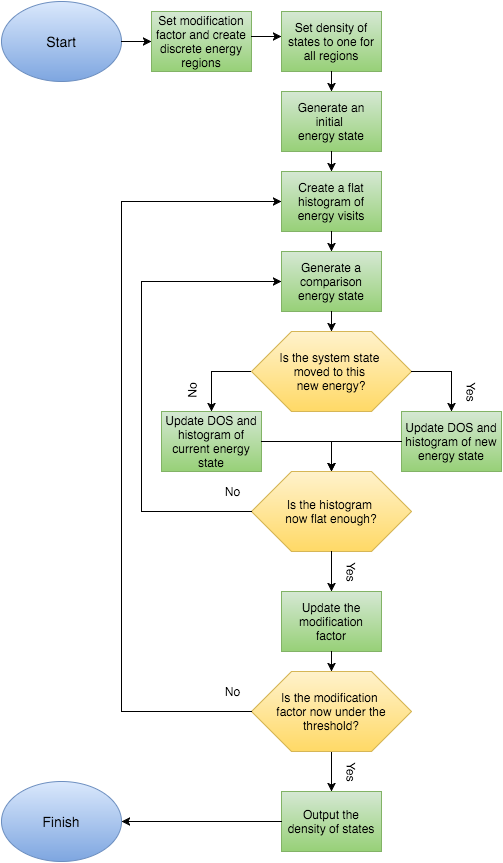

The diagram above was exported from draw.io. Its source (the exported page's mxGraphModel, read from the mxfile embedded in the PNG):
<mxGraphModel dx="910" dy="437" grid="1" gridSize="10" guides="1" tooltips="1" connect="1" arrows="1" fold="1" page="1" pageScale="1" pageWidth="826" pageHeight="1169" background="#ffffff" math="0" shadow="0">
  <root>
    <mxCell id="0" />
    <mxCell id="1" parent="0" />
    <mxCell id="2" value="&lt;font style=&quot;font-size: 14px&quot;&gt;Start&lt;/font&gt;" style="ellipse;whiteSpace=wrap;html=1;plain-blue" parent="1" vertex="1">
      <mxGeometry x="40" y="80" width="120" height="80" as="geometry" />
    </mxCell>
    <mxCell id="3" value="" style="endArrow=classic;html=1;" parent="1" edge="1">
      <mxGeometry width="50" height="50" relative="1" as="geometry">
        <mxPoint x="160" y="120" as="sourcePoint" />
        <mxPoint x="190" y="120" as="targetPoint" />
      </mxGeometry>
    </mxCell>
    <mxCell id="4" value="&lt;div style=&quot;text-align: center&quot;&gt;&lt;span style=&quot;line-height: 1.2&quot;&gt;Set modification factor and create discrete energy regions&lt;br&gt;&lt;/span&gt;&lt;/div&gt;" style="whiteSpace=wrap;html=1;plain-green" parent="1" vertex="1">
      <mxGeometry x="190" y="90" width="100" height="60" as="geometry" />
    </mxCell>
    <mxCell id="5" value="&lt;div style=&quot;text-align: center&quot;&gt;Set density of states to one for all regions&lt;/div&gt;" style="whiteSpace=wrap;html=1;plain-green" parent="1" vertex="1">
      <mxGeometry x="320" y="90" width="100" height="60" as="geometry" />
    </mxCell>
    <mxCell id="19" value="Create a flat histogram of energy visits" style="whiteSpace=wrap;html=1;plain-green" parent="1" vertex="1">
      <mxGeometry x="320" y="250" width="100" height="60" as="geometry" />
    </mxCell>
    <mxCell id="21" value="&lt;div style=&quot;text-align: center&quot;&gt;Generate a comparison energy state&lt;/div&gt;" style="whiteSpace=wrap;html=1;plain-green" parent="1" vertex="1">
      <mxGeometry x="320" y="330" width="100" height="60" as="geometry" />
    </mxCell>
    <mxCell id="22" value="&lt;div style=&quot;text-align: center&quot;&gt;&lt;span style=&quot;line-height: 1.2&quot;&gt;Generate an initial &lt;br&gt;energy state&lt;/span&gt;&lt;/div&gt;" style="whiteSpace=wrap;html=1;plain-green" parent="1" vertex="1">
      <mxGeometry x="320" y="170" width="100" height="60" as="geometry" />
    </mxCell>
    <mxCell id="31" value="" style="edgeStyle=segmentEdgeStyle;endArrow=classic;html=1;rounded=0;" parent="1" edge="1">
      <mxGeometry x="210" y="410" width="50" height="50" as="geometry">
        <mxPoint x="290" y="450" as="sourcePoint" />
        <mxPoint x="250" y="490" as="targetPoint" />
        <Array as="points">
          <mxPoint x="250" y="450" />
        </Array>
      </mxGeometry>
    </mxCell>
    <UserObject label="No" placeholders="1" name="Variable" id="32">
      <mxCell style="text;html=1;strokeColor=none;fillColor=none;align=center;verticalAlign=middle;whiteSpace=wrap;overflow=hidden;rotation=-90;" parent="1" vertex="1">
        <mxGeometry x="210" y="460" width="40" height="20" as="geometry" />
      </mxCell>
    </UserObject>
    <mxCell id="35" value="Update DOS and histogram of current energy state" style="whiteSpace=wrap;html=1;plain-green" parent="1" vertex="1">
      <mxGeometry x="200" y="490" width="100" height="60" as="geometry" />
    </mxCell>
    <mxCell id="41" value="Is the system state &lt;br&gt;moved to this &lt;br&gt;new energy?&lt;br&gt;" style="shape=hexagon;perimeter=hexagonPerimeter;whiteSpace=wrap;html=1;plain-yellow" parent="1" vertex="1">
      <mxGeometry x="290" y="410" width="160" height="80" as="geometry" />
    </mxCell>
    <mxCell id="47" value="Output the density of states" style="whiteSpace=wrap;html=1;plain-green" parent="1" vertex="1">
      <mxGeometry x="320" y="870" width="100" height="60" as="geometry" />
    </mxCell>
    <mxCell id="48" value="" style="endArrow=classic;html=1;exitX=0.5;exitY=1;" parent="1" source="61" edge="1">
      <mxGeometry x="300" y="900" width="50" height="50" as="geometry">
        <mxPoint x="360" y="880" as="sourcePoint" />
        <mxPoint x="370" y="870" as="targetPoint" />
        <Array as="points" />
      </mxGeometry>
    </mxCell>
    <mxCell id="51" value="&lt;font style=&quot;font-size: 14px&quot;&gt;Finish&lt;/font&gt;" style="ellipse;whiteSpace=wrap;html=1;plain-blue" parent="1" vertex="1">
      <mxGeometry x="40" y="860" width="120" height="80" as="geometry" />
    </mxCell>
    <mxCell id="52" value="" style="endArrow=classic;html=1;exitX=0;exitY=0.5;entryX=1;entryY=0.5;" parent="1" source="47" target="51" edge="1">
      <mxGeometry x="310" y="890" width="50" height="50" as="geometry">
        <mxPoint x="300" y="970" as="sourcePoint" />
        <mxPoint x="279" y="950" as="targetPoint" />
      </mxGeometry>
    </mxCell>
    <UserObject label="Yes" placeholders="1" name="Variable" id="53">
      <mxCell style="text;html=1;strokeColor=none;fillColor=none;align=center;verticalAlign=middle;whiteSpace=wrap;overflow=hidden;rotation=90;" parent="1" vertex="1">
        <mxGeometry x="370" y="840" width="40" height="20" as="geometry" />
      </mxCell>
    </UserObject>
    <mxCell id="57" value="Update DOS and histogram of new energy state" style="whiteSpace=wrap;html=1;plain-green" parent="1" vertex="1">
      <mxGeometry x="440" y="490" width="100" height="60" as="geometry" />
    </mxCell>
    <mxCell id="58" value="" style="edgeStyle=segmentEdgeStyle;endArrow=classic;html=1;rounded=0;exitX=1;exitY=0.5;" parent="1" source="41" edge="1">
      <mxGeometry x="450" y="410" width="50" height="50" as="geometry">
        <mxPoint x="530" y="450" as="sourcePoint" />
        <mxPoint x="490" y="490" as="targetPoint" />
        <Array as="points">
          <mxPoint x="490" y="450" />
        </Array>
      </mxGeometry>
    </mxCell>
    <UserObject label="Yes" placeholders="1" name="Variable" id="59">
      <mxCell style="text;html=1;strokeColor=none;fillColor=none;align=center;verticalAlign=middle;whiteSpace=wrap;overflow=hidden;rotation=90;" parent="1" vertex="1">
        <mxGeometry x="490" y="460" width="40" height="20" as="geometry" />
      </mxCell>
    </UserObject>
    <mxCell id="60" value="Is the histogram &lt;br&gt;now flat enough?&lt;br&gt;" style="shape=hexagon;perimeter=hexagonPerimeter;whiteSpace=wrap;html=1;plain-yellow" parent="1" vertex="1">
      <mxGeometry x="290" y="550" width="160" height="80" as="geometry" />
    </mxCell>
    <mxCell id="61" value="Is the modification &lt;br&gt;factor now under the threshold?" style="shape=hexagon;perimeter=hexagonPerimeter;whiteSpace=wrap;html=1;plain-yellow" parent="1" vertex="1">
      <mxGeometry x="290" y="750" width="160" height="80" as="geometry" />
    </mxCell>
    <mxCell id="62" value="Update the modification factor" style="whiteSpace=wrap;html=1;plain-green" parent="1" vertex="1">
      <mxGeometry x="320" y="670" width="100" height="60" as="geometry" />
    </mxCell>
    <mxCell id="63" value="" style="edgeStyle=segmentEdgeStyle;endArrow=classic;html=1;rounded=0;exitX=1;exitY=0.5;entryX=0.5;entryY=0;" parent="1" target="60" edge="1">
      <mxGeometry x="300" y="480" width="50" height="50" as="geometry">
        <mxPoint x="300" y="520" as="sourcePoint" />
        <mxPoint x="340" y="560" as="targetPoint" />
        <Array as="points">
          <mxPoint x="370" y="520" />
        </Array>
      </mxGeometry>
    </mxCell>
    <mxCell id="64" value="" style="edgeStyle=segmentEdgeStyle;endArrow=classic;html=1;rounded=0;exitX=0;exitY=0.5;" parent="1" source="57" edge="1">
      <mxGeometry x="330" y="470" width="50" height="50" as="geometry">
        <mxPoint x="410" y="510" as="sourcePoint" />
        <mxPoint x="370" y="550" as="targetPoint" />
        <Array as="points">
          <mxPoint x="370" y="520" />
        </Array>
      </mxGeometry>
    </mxCell>
    <mxCell id="65" value="" style="endArrow=classic;html=1;exitX=0.5;exitY=1;" parent="1" edge="1">
      <mxGeometry x="300" y="800" width="50" height="50" as="geometry">
        <mxPoint x="370" y="730" as="sourcePoint" />
        <mxPoint x="370" y="750" as="targetPoint" />
        <Array as="points" />
      </mxGeometry>
    </mxCell>
    <mxCell id="66" value="" style="endArrow=classic;html=1;exitX=0.5;exitY=1;entryX=0.5;entryY=0;" parent="1" source="60" target="62" edge="1">
      <mxGeometry x="310" y="790" width="50" height="50" as="geometry">
        <mxPoint x="380" y="720" as="sourcePoint" />
        <mxPoint x="380" y="740" as="targetPoint" />
        <Array as="points" />
      </mxGeometry>
    </mxCell>
    <mxCell id="67" value="" style="endArrow=classic;html=1;exitX=0.5;exitY=1;entryX=0.5;entryY=0;" parent="1" target="41" edge="1">
      <mxGeometry x="300" y="460" width="50" height="50" as="geometry">
        <mxPoint x="370" y="390" as="sourcePoint" />
        <mxPoint x="510" y="400" as="targetPoint" />
        <Array as="points" />
      </mxGeometry>
    </mxCell>
    <mxCell id="68" value="" style="endArrow=classic;html=1;exitX=0.5;exitY=1;entryX=0.5;entryY=0;" parent="1" target="21" edge="1">
      <mxGeometry x="300" y="380" width="50" height="50" as="geometry">
        <mxPoint x="370" y="310" as="sourcePoint" />
        <mxPoint x="510" y="320" as="targetPoint" />
        <Array as="points" />
      </mxGeometry>
    </mxCell>
    <mxCell id="69" value="" style="endArrow=classic;html=1;exitX=0.5;exitY=1;" parent="1" edge="1">
      <mxGeometry x="220" y="185" width="50" height="50" as="geometry">
        <mxPoint x="290" y="115" as="sourcePoint" />
        <mxPoint x="320" y="115" as="targetPoint" />
        <Array as="points" />
      </mxGeometry>
    </mxCell>
    <mxCell id="70" value="" style="endArrow=classic;html=1;exitX=0.5;exitY=1;entryX=0.5;entryY=0;" parent="1" target="22" edge="1">
      <mxGeometry x="300" y="220" width="50" height="50" as="geometry">
        <mxPoint x="370" y="150" as="sourcePoint" />
        <mxPoint x="510" y="160" as="targetPoint" />
        <Array as="points" />
      </mxGeometry>
    </mxCell>
    <mxCell id="71" value="" style="endArrow=classic;html=1;exitX=0.5;exitY=1;entryX=0.5;entryY=0;" parent="1" target="19" edge="1">
      <mxGeometry x="300" y="300" width="50" height="50" as="geometry">
        <mxPoint x="370" y="230" as="sourcePoint" />
        <mxPoint x="510" y="240" as="targetPoint" />
        <Array as="points" />
      </mxGeometry>
    </mxCell>
    <mxCell id="74" value="" style="edgeStyle=segmentEdgeStyle;endArrow=classic;html=1;rounded=0;entryX=0;entryY=0.5;exitX=0;exitY=0.5;" parent="1" source="60" target="21" edge="1">
      <mxGeometry x="210" y="545" width="50" height="50" as="geometry">
        <mxPoint x="290" y="585" as="sourcePoint" />
        <mxPoint x="250" y="625" as="targetPoint" />
        <Array as="points">
          <mxPoint x="180" y="590" />
          <mxPoint x="180" y="360" />
        </Array>
      </mxGeometry>
    </mxCell>
    <mxCell id="75" value="" style="edgeStyle=segmentEdgeStyle;endArrow=classic;html=1;rounded=0;entryX=0;entryY=0.5;exitX=0;exitY=0.5;" parent="1" source="61" target="19" edge="1">
      <mxGeometry x="210" y="485" width="50" height="50" as="geometry">
        <mxPoint x="290" y="530" as="sourcePoint" />
        <mxPoint x="320" y="300" as="targetPoint" />
        <Array as="points">
          <mxPoint x="160" y="790" />
          <mxPoint x="160" y="280" />
        </Array>
      </mxGeometry>
    </mxCell>
    <UserObject label="Yes" placeholders="1" name="Variable" id="76">
      <mxCell style="text;html=1;strokeColor=none;fillColor=none;align=center;verticalAlign=middle;whiteSpace=wrap;overflow=hidden;rotation=90;" parent="1" vertex="1">
        <mxGeometry x="370" y="640" width="40" height="20" as="geometry" />
      </mxCell>
    </UserObject>
    <UserObject label="No" placeholders="1" name="Variable" id="77">
      <mxCell style="text;html=1;strokeColor=none;fillColor=none;align=center;verticalAlign=middle;whiteSpace=wrap;overflow=hidden;rotation=0;" parent="1" vertex="1">
        <mxGeometry x="250" y="560" width="40" height="20" as="geometry" />
      </mxCell>
    </UserObject>
    <UserObject label="No" placeholders="1" name="Variable" id="78">
      <mxCell style="text;html=1;strokeColor=none;fillColor=none;align=center;verticalAlign=middle;whiteSpace=wrap;overflow=hidden;rotation=0;" parent="1" vertex="1">
        <mxGeometry x="250" y="760" width="40" height="20" as="geometry" />
      </mxCell>
    </UserObject>
  </root>
</mxGraphModel>